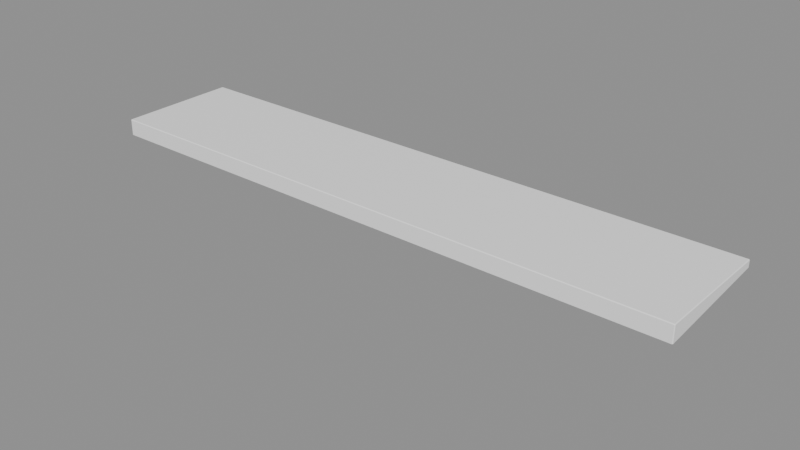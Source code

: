 # Source: BathRoom_Repisas_repisa1.blend  (saved by Blender 5.2.45; exported with 4.5.12 LTS)
import bpy
from mathutils import Matrix  # noqa: F401  (used for matrix-valued properties, if any)

bpy.ops.wm.read_factory_settings(use_empty=True)
scene = bpy.context.scene
scene.name = 'Scene'

# ---- collections
col_bathroom_repisas_repisa1 = bpy.data.collections.new('BathRoom_Repisas_repisa1'); scene.collection.children.link(col_bathroom_repisas_repisa1)

# ---- materials (node trees are filled in below, after node groups)
mat_ao_bake = bpy.data.materials.new('AO-bake')
mat_ao_bake.use_backface_culling_lightprobe_volume = False

# ---- node groups
ng_gltf_settings = bpy.data.node_groups.new('glTF Settings', 'ShaderNodeTree')
_s = ng_gltf_settings.interface.new_socket(name='Occlusion', in_out='INPUT', socket_type='NodeSocketFloat')
_s.subtype = 'FACTOR'
_s.default_value = 1.0
_s.min_value = 0.0
_s.max_value = 1.0
_N = ng_gltf_settings.nodes; _L = ng_gltf_settings.links
n0 = _N.new('NodeGroupInput'); n0.name = 'Group Input'; n0.location = (-200, 0)
n1 = _N.new('NodeGroupOutput'); n1.name = 'Group Output'; n1.location = (-2, -8)
n1.is_active_output = True
ng_smooth_by_angle_002 = bpy.data.node_groups.new('Smooth by Angle.002', 'GeometryNodeTree')
_s = ng_smooth_by_angle_002.interface.new_socket(name='Mesh', in_out='OUTPUT', socket_type='NodeSocketGeometry')
_s = ng_smooth_by_angle_002.interface.new_socket(name='Mesh', in_out='INPUT', socket_type='NodeSocketGeometry')
_s = ng_smooth_by_angle_002.interface.new_socket(name='Angle', in_out='INPUT', socket_type='NodeSocketFloat')
_s.subtype = 'ANGLE'
_s.default_value = 0.5236
_s.min_value = 0.0
_s.max_value = 3.142
_s.description = 'Maximum face angle for smooth edges'
_s = ng_smooth_by_angle_002.interface.new_socket(name='Ignore Sharpness', in_out='INPUT', socket_type='NodeSocketBool')
_s.force_non_field = True
ng_smooth_by_angle_002.is_modifier = True
_N = ng_smooth_by_angle_002.nodes; _L = ng_smooth_by_angle_002.links
n0 = _N.new('GeometryNodeSetShadeSmooth'); n0.name = 'Set Shade Smooth'; n0.location = (120, -80)
n0.domain = 'EDGE'
n1 = _N.new('GeometryNodeSetShadeSmooth'); n1.name = 'Set Shade Smooth.001'; n1.location = (300, -80)
n2 = _N.new('NodeGroupOutput'); n2.name = 'Group Output'; n2.location = (480, -80)
n3 = _N.new('GeometryNodeInputMeshEdgeAngle'); n3.name = 'Edge Angle'; n3.location = (-440, -240)
n4 = _N.new('NodeGroupInput'); n4.name = 'Group Input'; n4.location = (-80, -80)
n5 = _N.new('GeometryNodeInputEdgeSmooth'); n5.name = 'Is Edge Smooth'; n5.location = (-260, -120)
n6 = _N.new('GeometryNodeInputShadeSmooth'); n6.name = 'Is Shade Smooth'; n6.location = (-440, -397)
n7 = _N.new('FunctionNodeCompare'); n7.name = 'Compare'; n7.location = (-260, -260)
n7.operation = 'LESS_EQUAL'
n8 = _N.new('FunctionNodeBooleanMath'); n8.name = 'Boolean Math.001'; n8.location = (-80, -260)
n9 = _N.new('NodeGroupInput'); n9.name = 'Group Input.001'; n9.location = (-440, -329)
n10 = _N.new('NodeGroupInput'); n10.name = 'Group Input.002'; n10.location = (-259, -189)
n11 = _N.new('FunctionNodeBooleanMath'); n11.name = 'Boolean Math'; n11.location = (-80, -149)
n11.operation = 'OR'
n12 = _N.new('FunctionNodeBooleanMath'); n12.name = 'Boolean Math.002'; n12.location = (-260, -380)
n12.operation = 'OR'
n13 = _N.new('NodeGroupInput'); n13.name = 'Group Input.003'; n13.location = (-440, -460)
_L.new(n3.outputs[0], n7.inputs[0])
_L.new(n1.outputs[0], n2.inputs[0])
_L.new(n9.outputs[1], n7.inputs[1])
_L.new(n7.outputs[0], n8.inputs[0])
_L.new(n4.outputs[0], n0.inputs[0])
_L.new(n0.outputs[0], n1.inputs[0])
_L.new(n8.outputs[0], n0.inputs[2])
_L.new(n10.outputs[2], n11.inputs[1])
_L.new(n5.outputs[0], n11.inputs[0])
_L.new(n11.outputs[0], n0.inputs[1])
_L.new(n13.outputs[2], n12.inputs[1])
_L.new(n6.outputs[0], n12.inputs[0])
_L.new(n12.outputs[0], n8.inputs[1])
n2.is_active_output = True

# ---- material node trees
mat_ao_bake.use_nodes = True; mat_ao_bake.node_tree.nodes.clear()
_N = mat_ao_bake.node_tree.nodes; _L = mat_ao_bake.node_tree.links
n0 = _N.new('ShaderNodeOutputMaterial'); n0.name = 'Material Output'; n0.location = (340, 260)
n1 = _N.new('ShaderNodeAmbientOcclusion'); n1.name = 'Ambient Occlusion'; n1.location = (-220, 200)
n1.inputs[1].default_value = 2.0
n2 = _N.new('ShaderNodeBsdfPrincipled'); n2.name = 'Principled BSDF'; n2.location = (60, 260)
n2.distribution = 'GGX'
n2.subsurface_method = 'BURLEY'
n2.inputs[3].default_value = 1.45
n2.inputs[27].default_value = (0.0, 0.0, 0.0, 1.0)
n2.inputs[28].default_value = 1.0
n3 = _N.new('ShaderNodeGroup'); n3.name = 'Group'; n3.location = (800, 260)
n3.width = 208
n3.node_tree = ng_gltf_settings
n3.inputs[0].default_value = 1.0
_L.new(n2.outputs[0], n0.inputs[0])
_L.new(n1.outputs[0], n2.inputs[0])
n0.is_active_output = True

# ---- meshes
me_plane_012 = bpy.data.meshes.new('Plane.012')
me_plane_012.from_pydata([(-0.3209, 2.98e-08, 0.09573), (-0.3209, -0.1312, 0.09573), (0.3209, 0.0, 0.09573), (0.3209, -0.1312, 0.09573), (0.3209, 0.0, 0.0882), (-0.3209, 2.98e-08, 0.0882), (-0.3209, -0.1312, 0.07806), (0.3209, -0.1312, 0.07806), (-0.2139, 2.98e-08, 0.09573), (-0.2139, 2.98e-08, 0.0882), (-0.2139, -0.1312, 0.09573), (-0.2139, -0.1312, 0.07806), (0.2139, -0.1312, 0.09573), (0.2139, -0.1312, 0.07806), (0.2139, 1.49e-08, 0.09573), (0.2139, 1.49e-08, 0.0882), (-0.2139, -0.001, 7.451e-09), (-0.2139, -0.1216, 0.09573), (-0.2139, -0.001, 0.09573), (-0.2021, -0.001, 7.451e-09), (-0.2021, -0.001, 0.09573), (0.2139, -0.001, 7.451e-09), (0.2139, -0.1216, 0.09573), (0.2139, -0.001, 0.09573), (0.2258, -0.001, 7.451e-09), (0.2258, -0.001, 0.09573), (0.0, 2.235e-08, 0.09573), (0.0, 2.235e-08, 0.0882), (-2.98e-08, -0.1312, 0.09573), (-2.98e-08, -0.1312, 0.07806)], [], [(14, 12, 3, 2), (12, 13, 7, 3), (8, 9, 5, 0), (3, 7, 4, 2), (0, 5, 6, 1), (0, 1, 10, 8), (1, 6, 11, 10), (27, 9, 8, 26), (2, 4, 15, 14), (29, 13, 12, 28), (28, 12, 14, 26), (16, 17, 18), (16, 18, 20, 19), (21, 22, 23), (21, 23, 25, 24), (10, 28, 26, 8), (11, 29, 28, 10), (15, 27, 26, 14)])
_uv = me_plane_012.uv_layers.new(name='UVMap')
_uv.uv.foreach_set('vector', [0.0, 0.8333, 1.0, 0.8333, 1.0, 1.0, 0.0, 1.0, 1.0, 0.8333, 1.0, 0.8333, 1.0, 1.0, 1.0, 1.0, 0.0, 0.1667, 0.0, 0.1667, 0.0, 0.0, 0.0, 0.0, 1.0, 1.0, 1.0, 1.0, 0.0, 1.0, 0.0, 1.0, 0.0, 0.0, 0.0, 0.0, 1.0, 0.0, 1.0, 0.0, 0.0, 0.0, 1.0, 0.0, 1.0, 0.1667, 0.0, 0.1667, 1.0, 0.0, 1.0, 0.0, 1.0, 0.1667, 1.0, 0.1667, 0.0, 0.5, 0.0, 0.1667, 0.0, 0.1667, 0.0, 0.5, 0.0, 1.0, 0.0, 1.0, 0.0, 0.8333, 0.0, 0.8333, 1.0, 0.5, 1.0, 0.8333, 1.0, 0.8333, 1.0, 0.5, 1.0, 0.5, 1.0, 0.8333, 0.0, 0.8333, 0.0, 0.5, 0.0, 0.0, 0.0, 0.0, 0.0, 0.0, 0.0, 0.0, 0.0, 0.0, 0.0, 0.0, 0.0, 0.0, 0.0, 0.0, 0.0, 0.0, 0.0, 0.0, 0.0, 0.0, 0.0, 0.0, 0.0, 0.0, 0.0, 0.0, 1.0, 0.1667, 1.0, 0.5, 0.0, 0.5, 0.0, 0.1667, 1.0, 0.1667, 1.0, 0.5, 1.0, 0.5, 1.0, 0.1667, 0.0, 0.8333, 0.0, 0.5, 0.0, 0.5, 0.0, 0.8333])
me_plane_012.materials.append(mat_ao_bake)
me_plane_012.update()

# ---- objects
ob_wall0_repisa1 = bpy.data.objects.new('wall0_repisa1', me_plane_012)

# ---- transforms, parenting, visibility, modifiers, constraints
ob_wall0_repisa1.location = (0.0, 0.0, 0.0)
_m = ob_wall0_repisa1.modifiers.new('Bevel — ND B', 'BEVEL')
_m.width = 0.001
_m.width_pct = 0.001
_m.use_clamp_overlap = False
_m.offset_type = 'WIDTH'
_m.loop_slide = False
_m.face_strength_mode = 'FSTR_AFFECTED'
_m.miter_outer = 'MITER_ARC'
_m = ob_wall0_repisa1.modifiers.new('Weld — ND B', 'WELD')
_m.merge_threshold = 1e-05
_m = ob_wall0_repisa1.modifiers.new('Smooth — ND SBA', 'NODES')
_m.node_group = ng_smooth_by_angle_002
_gi = [s.identifier for s in ng_smooth_by_angle_002.interface.items_tree if s.item_type == 'SOCKET' and s.in_out == 'INPUT']
_m[_gi[2]] = True  # 'Ignore Sharpness'
_m.use_pin_to_last = True
_m.show_group_selector = False
_m = ob_wall0_repisa1.modifiers.new('Weighted Normal — ND WN', 'WEIGHTED_NORMAL')
_m.use_pin_to_last = True
_m.weight = 100
_m.keep_sharp = True
_m.use_face_influence = True

# ---- collection membership
col_bathroom_repisas_repisa1.objects.link(ob_wall0_repisa1)

# ---- scene / render settings (as saved in the file)
scene.frame_start = 1; scene.frame_end = 250; scene.frame_set(1)
scene.render.engine = 'BLENDER_EEVEE_NEXT'
scene.render.bake_bias = 0.0
scene.render.bake_samples = 0
scene.render.compositor_device = 'GPU'
scene.eevee.use_volume_custom_range = False
scene.eevee.fast_gi_thickness_near = 0.1
scene.eevee.fast_gi_thickness_far = 0.0
scene.eevee.ray_tracing_options.screen_trace_thickness = 0.1
bpy.context.view_layer.update()

# ---- added for rendering (the .blend has no active camera and no usable light): camera, sun + grey world if the file has none
cam_auto = bpy.data.cameras.new('AutoCamera')
cam_auto.lens = 50.0
cam_auto.sensor_width = 36.0
cam_auto.clip_end = 1000.0
ob_auto_camera = bpy.data.objects.new('AutoCamera', cam_auto)
scene.collection.objects.link(ob_auto_camera)
ob_auto_camera.location = (0.612574, -0.80071, 0.537926)
ob_auto_camera.rotation_euler = (1.09748, -7.21219e-08, 0.694738)
scene.camera = ob_auto_camera
light_auto_sun = bpy.data.lights.new('AutoSun', 'SUN')
light_auto_sun.energy = 3.0
light_auto_sun.angle = 0.0523599
ob_auto_sun = bpy.data.objects.new('AutoSun', light_auto_sun)
scene.collection.objects.link(ob_auto_sun)
ob_auto_sun.rotation_euler = (0.872665, 0.174533, 0.523599)
if scene.world is None:
    world_auto = bpy.data.worlds.new('AutoWorld')
    world_auto.color = (0.3, 0.3, 0.3)
    scene.world = world_auto
bpy.context.view_layer.update()
